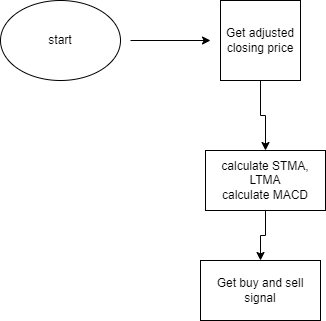

The diagram above was exported from draw.io. Its source (the exported page's mxGraphModel, read from the mxfile embedded in the PNG):
<mxGraphModel dx="782" dy="468" grid="1" gridSize="10" guides="1" tooltips="1" connect="1" arrows="1" fold="1" page="1" pageScale="1" pageWidth="850" pageHeight="1100" math="0" shadow="0">
  <root>
    <mxCell id="0" />
    <mxCell id="1" parent="0" />
    <mxCell id="hMvZHtpRcRox0vc6AnHL-1" value="start" style="ellipse;whiteSpace=wrap;html=1;" vertex="1" parent="1">
      <mxGeometry x="100" y="60" width="120" height="80" as="geometry" />
    </mxCell>
    <mxCell id="hMvZHtpRcRox0vc6AnHL-2" value="" style="endArrow=classic;html=1;rounded=0;" edge="1" parent="1">
      <mxGeometry width="50" height="50" relative="1" as="geometry">
        <mxPoint x="230" y="100" as="sourcePoint" />
        <mxPoint x="310" y="100" as="targetPoint" />
      </mxGeometry>
    </mxCell>
    <mxCell id="hMvZHtpRcRox0vc6AnHL-8" value="" style="edgeStyle=orthogonalEdgeStyle;rounded=0;orthogonalLoop=1;jettySize=auto;html=1;" edge="1" parent="1" source="hMvZHtpRcRox0vc6AnHL-3" target="hMvZHtpRcRox0vc6AnHL-4">
      <mxGeometry relative="1" as="geometry" />
    </mxCell>
    <mxCell id="hMvZHtpRcRox0vc6AnHL-3" value="Get adjusted closing price" style="whiteSpace=wrap;html=1;aspect=fixed;" vertex="1" parent="1">
      <mxGeometry x="320" y="60" width="80" height="80" as="geometry" />
    </mxCell>
    <mxCell id="hMvZHtpRcRox0vc6AnHL-10" value="" style="edgeStyle=orthogonalEdgeStyle;rounded=0;orthogonalLoop=1;jettySize=auto;html=1;" edge="1" parent="1" source="hMvZHtpRcRox0vc6AnHL-4" target="hMvZHtpRcRox0vc6AnHL-9">
      <mxGeometry relative="1" as="geometry" />
    </mxCell>
    <mxCell id="hMvZHtpRcRox0vc6AnHL-4" value="calculate STMA, LTMA&lt;br&gt;calculate MACD" style="rounded=0;whiteSpace=wrap;html=1;" vertex="1" parent="1">
      <mxGeometry x="305" y="210" width="120" height="60" as="geometry" />
    </mxCell>
    <mxCell id="hMvZHtpRcRox0vc6AnHL-9" value="Get buy and sell signal" style="rounded=0;whiteSpace=wrap;html=1;" vertex="1" parent="1">
      <mxGeometry x="300" y="320" width="120" height="60" as="geometry" />
    </mxCell>
  </root>
</mxGraphModel>